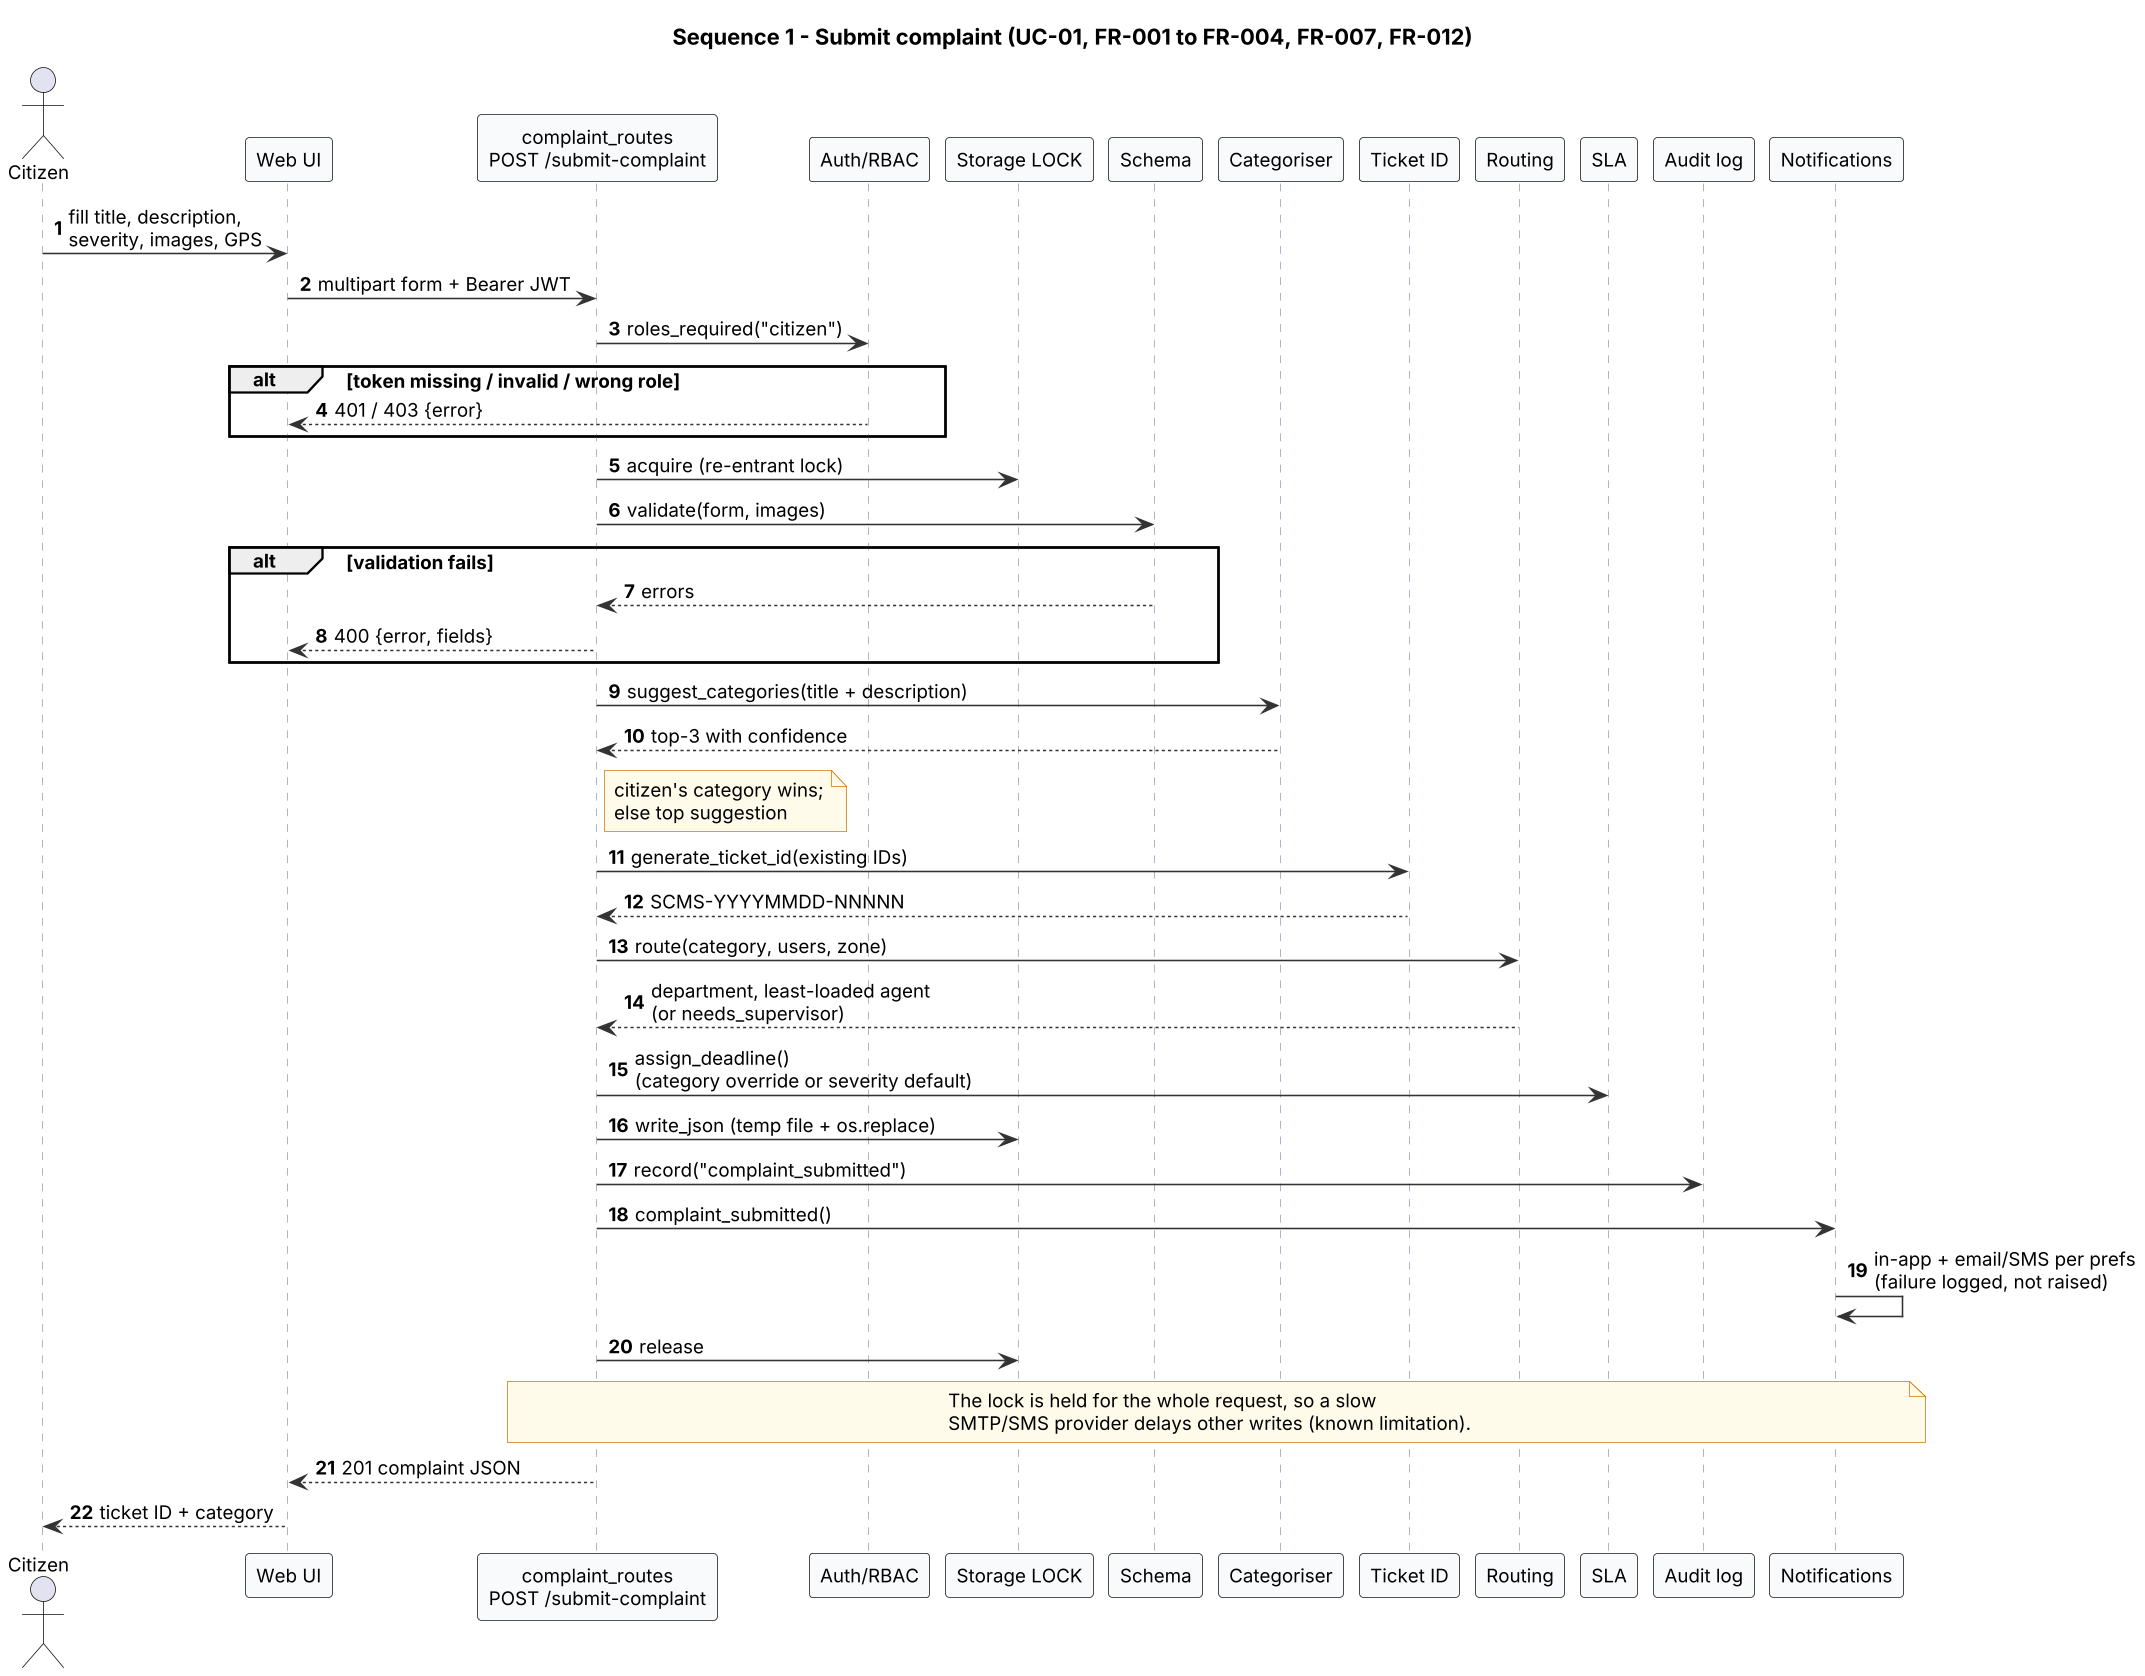

The diagram above was rendered by PlantUML. Its source (embedded in the PNG):
@startuml
skinparamlocked dpi 150
!include common.iuml
title Sequence 1 - Submit complaint (UC-01, FR-001 to FR-004, FR-007, FR-012)
autonumber
actor Citizen
participant "Web UI" as UI
participant "complaint_routes\nPOST /submit-complaint" as R
participant "Auth/RBAC" as A
participant "Storage LOCK" as L
participant "Schema" as V
participant "Categoriser" as N
participant "Ticket ID" as T
participant "Routing" as RT
participant "SLA" as S
participant "Audit log" as AU
participant "Notifications" as NO
Citizen -> UI : fill title, description,\nseverity, images, GPS
UI -> R : multipart form + Bearer JWT
R -> A : roles_required("citizen")
alt token missing / invalid / wrong role
  A --> UI : 401 / 403 {error}
end
R -> L : acquire (re-entrant lock)
R -> V : validate(form, images)
alt validation fails
  V --> R : errors
  R --> UI : 400 {error, fields}
end
R -> N : suggest_categories(title + description)
N --> R : top-3 with confidence
note right of R : citizen's category wins;\nelse top suggestion
R -> T : generate_ticket_id(existing IDs)
T --> R : SCMS-YYYYMMDD-NNNNN
R -> RT : route(category, users, zone)
RT --> R : department, least-loaded agent\n(or needs_supervisor)
R -> S : assign_deadline()\n(category override or severity default)
R -> L : write_json (temp file + os.replace)
R -> AU : record("complaint_submitted")
R -> NO : complaint_submitted()
NO -> NO : in-app + email/SMS per prefs\n(failure logged, not raised)
R -> L : release
note over R, NO : The lock is held for the whole request, so a slow\nSMTP/SMS provider delays other writes (known limitation).
R --> UI : 201 complaint JSON
UI --> Citizen : ticket ID + category
@enduml